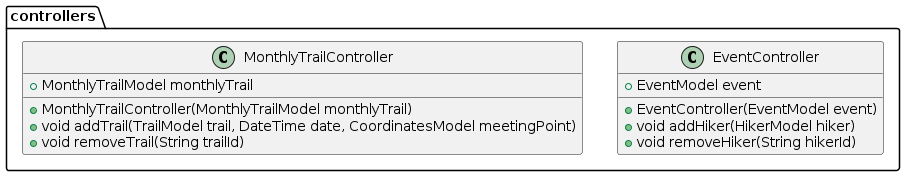

The diagram above was rendered by PlantUML. Its source (embedded in the PNG):
@startuml pe_na_pedra_class_diagram_3
package controllers {
  class EventController {
    + EventModel event
    + EventController(EventModel event)
    + void addHiker(HikerModel hiker)
    + void removeHiker(String hikerId)
  }

  class MonthlyTrailController{
    + MonthlyTrailModel monthlyTrail
    + MonthlyTrailController(MonthlyTrailModel monthlyTrail)
    + void addTrail(TrailModel trail, DateTime date, CoordinatesModel meetingPoint)
    + void removeTrail(String trailId)
  }
}
@enduml